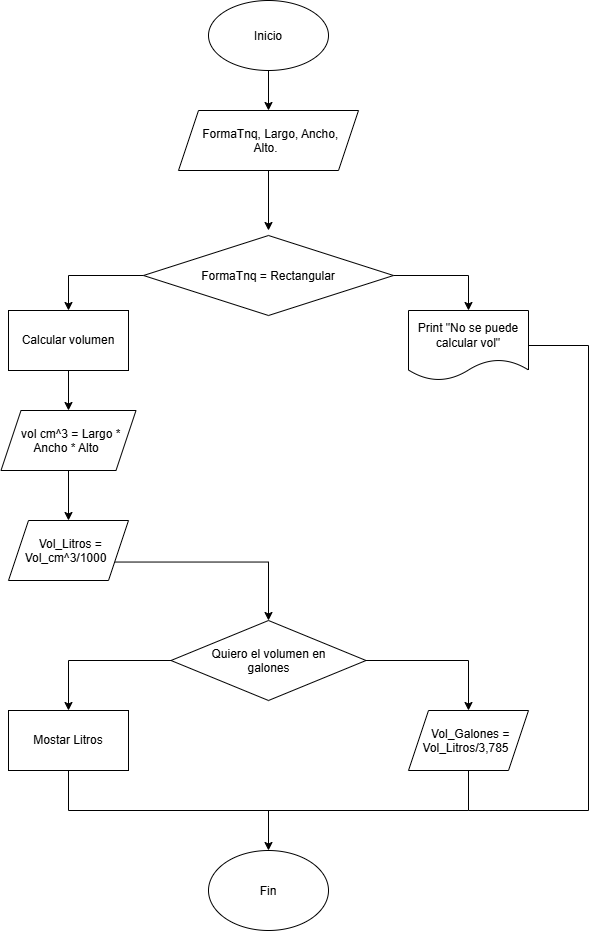

The diagram above was exported from draw.io. Its source (the exported page's mxGraphModel, read from the mxfile embedded in the PNG):
<mxGraphModel dx="1952" dy="1012" grid="1" gridSize="10" guides="1" tooltips="1" connect="1" arrows="1" fold="1" page="1" pageScale="1" pageWidth="827" pageHeight="1169" math="0" shadow="0">
  <root>
    <mxCell id="0" />
    <mxCell id="1" parent="0" />
    <mxCell id="ResC_9plOeJ5De3sdbt_-1" parent="1" style="ellipse;whiteSpace=wrap;html=1;shapeInside=1;" value="Inicio" vertex="1">
      <mxGeometry height="70" width="120" x="340" y="50" as="geometry" />
    </mxCell>
    <mxCell id="2WgbzZ5moWb68ulP7T50-2" parent="1" style="shape=parallelogram;perimeter=parallelogramPerimeter;whiteSpace=wrap;html=1;shapeInside=1;fixedSize=1;" value="FormaTnq, Largo, Ancho, Alto." vertex="1">
      <mxGeometry height="60" width="180" x="310" y="160" as="geometry" />
    </mxCell>
    <mxCell id="2WgbzZ5moWb68ulP7T50-4" edge="1" parent="1" source="ResC_9plOeJ5De3sdbt_-1" style="endArrow=classic;html=1;rounded=0;exitX=0.5;exitY=1;exitDx=0;exitDy=0;" target="2WgbzZ5moWb68ulP7T50-2" value="">
      <mxGeometry height="50" relative="1" width="50" as="geometry">
        <mxPoint x="390" y="280" as="sourcePoint" />
        <mxPoint x="440" y="230" as="targetPoint" />
      </mxGeometry>
    </mxCell>
    <mxCell id="2WgbzZ5moWb68ulP7T50-5" edge="1" parent="1" source="2WgbzZ5moWb68ulP7T50-2" style="endArrow=classic;html=1;rounded=0;exitX=0.5;exitY=1;exitDx=0;exitDy=0;" value="">
      <mxGeometry height="50" relative="1" width="50" as="geometry">
        <mxPoint x="390" y="260" as="sourcePoint" />
        <mxPoint x="400" y="280" as="targetPoint" />
      </mxGeometry>
    </mxCell>
    <mxCell id="2WgbzZ5moWb68ulP7T50-8" parent="1" style="shape=document;whiteSpace=wrap;html=1;boundedLbl=1;" value="Print &quot;No se puede calcular vol&quot;" vertex="1">
      <mxGeometry height="70" width="120" x="540" y="360" as="geometry" />
    </mxCell>
    <mxCell id="2WgbzZ5moWb68ulP7T50-9" parent="1" style="rounded=0;whiteSpace=wrap;html=1;" value="Calcular volumen" vertex="1">
      <mxGeometry height="60" width="120" x="140" y="360" as="geometry" />
    </mxCell>
    <mxCell id="2WgbzZ5moWb68ulP7T50-10" parent="1" style="rhombus;whiteSpace=wrap;html=1;shapeInside=1;" value="FormaTnq = Rectangular" vertex="1">
      <mxGeometry height="80" width="250" x="275" y="285" as="geometry" />
    </mxCell>
    <mxCell id="2WgbzZ5moWb68ulP7T50-11" edge="1" parent="1" source="2WgbzZ5moWb68ulP7T50-10" style="endArrow=classic;html=1;rounded=0;exitX=0;exitY=0.5;exitDx=0;exitDy=0;entryX=0.5;entryY=0;entryDx=0;entryDy=0;" target="2WgbzZ5moWb68ulP7T50-9" value="">
      <mxGeometry height="50" relative="1" width="50" as="geometry">
        <Array as="points">
          <mxPoint x="200" y="325" />
        </Array>
        <mxPoint x="390" y="270" as="sourcePoint" />
        <mxPoint x="440" y="220" as="targetPoint" />
      </mxGeometry>
    </mxCell>
    <mxCell id="2WgbzZ5moWb68ulP7T50-13" edge="1" parent="1" source="2WgbzZ5moWb68ulP7T50-10" style="endArrow=classic;html=1;rounded=0;exitX=1;exitY=0.5;exitDx=0;exitDy=0;entryX=0.5;entryY=0;entryDx=0;entryDy=0;" target="2WgbzZ5moWb68ulP7T50-8" value="">
      <mxGeometry height="50" relative="1" width="50" as="geometry">
        <Array as="points">
          <mxPoint x="600" y="325" />
        </Array>
        <mxPoint x="390" y="270" as="sourcePoint" />
        <mxPoint x="460" y="250" as="targetPoint" />
      </mxGeometry>
    </mxCell>
    <mxCell id="2WgbzZ5moWb68ulP7T50-14" edge="1" parent="1" source="2WgbzZ5moWb68ulP7T50-9" style="endArrow=classic;html=1;rounded=0;exitX=0.5;exitY=1;exitDx=0;exitDy=0;" target="2WgbzZ5moWb68ulP7T50-15" value="">
      <mxGeometry height="50" relative="1" width="50" as="geometry">
        <mxPoint x="390" y="270" as="sourcePoint" />
        <mxPoint x="200" y="460" as="targetPoint" />
      </mxGeometry>
    </mxCell>
    <mxCell id="2WgbzZ5moWb68ulP7T50-15" parent="1" style="shape=parallelogram;perimeter=parallelogramPerimeter;whiteSpace=wrap;html=1;shapeInside=1;fixedSize=1;" value="vol cm^3 = Largo * Ancho * Alto" vertex="1">
      <mxGeometry height="60" width="135" x="132.5" y="460" as="geometry" />
    </mxCell>
    <mxCell id="2WgbzZ5moWb68ulP7T50-16" parent="1" style="ellipse;whiteSpace=wrap;html=1;shapeInside=1;" value="Fin&lt;div&gt;&lt;br/&gt;&lt;/div&gt;" vertex="1">
      <mxGeometry height="80" width="120" x="340" y="900" as="geometry" />
    </mxCell>
    <mxCell id="2WgbzZ5moWb68ulP7T50-17" parent="1" style="rhombus;whiteSpace=wrap;html=1;shapeInside=1;" value="Quiero el volumen en galones" vertex="1">
      <mxGeometry height="80" width="195" x="302.5" y="670" as="geometry" />
    </mxCell>
    <mxCell id="2WgbzZ5moWb68ulP7T50-18" edge="1" parent="1" source="2WgbzZ5moWb68ulP7T50-21" style="endArrow=classic;html=1;rounded=0;entryX=0.5;entryY=0;entryDx=0;entryDy=0;exitX=1;exitY=0.75;exitDx=0;exitDy=0;" target="2WgbzZ5moWb68ulP7T50-17" value="">
      <mxGeometry height="50" relative="1" width="50" as="geometry">
        <Array as="points">
          <mxPoint x="400" y="611.54" />
        </Array>
        <mxPoint x="310" y="490" as="sourcePoint" />
        <mxPoint x="440" y="340" as="targetPoint" />
      </mxGeometry>
    </mxCell>
    <mxCell id="2WgbzZ5moWb68ulP7T50-19" edge="1" parent="1" source="2WgbzZ5moWb68ulP7T50-17" style="endArrow=classic;html=1;rounded=0;exitX=0;exitY=0.5;exitDx=0;exitDy=0;entryX=0.5;entryY=0;entryDx=0;entryDy=0;" target="2WgbzZ5moWb68ulP7T50-20" value="">
      <mxGeometry height="50" relative="1" width="50" as="geometry">
        <Array as="points">
          <mxPoint x="200" y="710" />
        </Array>
        <mxPoint x="390" y="390" as="sourcePoint" />
        <mxPoint x="200" y="640" as="targetPoint" />
      </mxGeometry>
    </mxCell>
    <mxCell id="2WgbzZ5moWb68ulP7T50-20" parent="1" style="rounded=0;whiteSpace=wrap;html=1;" value="Mostar Litros" vertex="1">
      <mxGeometry height="60" width="120" x="140" y="760" as="geometry" />
    </mxCell>
    <mxCell id="2WgbzZ5moWb68ulP7T50-21" parent="1" style="shape=parallelogram;perimeter=parallelogramPerimeter;whiteSpace=wrap;html=1;shapeInside=1;fixedSize=1;" value="Vol_Litros = Vol_cm^3/1000" vertex="1">
      <mxGeometry height="60" width="120" x="140" y="570" as="geometry" />
    </mxCell>
    <mxCell id="2WgbzZ5moWb68ulP7T50-22" edge="1" parent="1" source="2WgbzZ5moWb68ulP7T50-15" style="endArrow=classic;html=1;rounded=0;exitX=0.5;exitY=1;exitDx=0;exitDy=0;" target="2WgbzZ5moWb68ulP7T50-21" value="">
      <mxGeometry height="50" relative="1" width="50" as="geometry">
        <mxPoint x="390" y="740" as="sourcePoint" />
        <mxPoint x="440" y="690" as="targetPoint" />
      </mxGeometry>
    </mxCell>
    <mxCell id="2WgbzZ5moWb68ulP7T50-23" edge="1" parent="1" source="2WgbzZ5moWb68ulP7T50-17" style="endArrow=classic;html=1;rounded=0;exitX=1;exitY=0.5;exitDx=0;exitDy=0;" value="">
      <mxGeometry height="50" relative="1" width="50" as="geometry">
        <Array as="points">
          <mxPoint x="600" y="710" />
        </Array>
        <mxPoint x="390" y="620" as="sourcePoint" />
        <mxPoint x="600" y="760" as="targetPoint" />
      </mxGeometry>
    </mxCell>
    <mxCell id="2WgbzZ5moWb68ulP7T50-24" parent="1" style="shape=parallelogram;perimeter=parallelogramPerimeter;whiteSpace=wrap;html=1;shapeInside=1;fixedSize=1;" value="Vol_Galones = Vol_Litros/3,785" vertex="1">
      <mxGeometry height="60" width="120" x="540" y="760" as="geometry" />
    </mxCell>
    <mxCell id="2WgbzZ5moWb68ulP7T50-25" edge="1" parent="1" source="2WgbzZ5moWb68ulP7T50-8" style="endArrow=none;html=1;rounded=0;exitX=1;exitY=0.5;exitDx=0;exitDy=0;endFill=0;" value="">
      <mxGeometry height="50" relative="1" width="50" as="geometry">
        <Array as="points">
          <mxPoint x="720" y="395" />
          <mxPoint x="720" y="860" />
        </Array>
        <mxPoint x="390" y="620" as="sourcePoint" />
        <mxPoint x="600" y="860" as="targetPoint" />
      </mxGeometry>
    </mxCell>
    <mxCell id="2WgbzZ5moWb68ulP7T50-26" edge="1" parent="1" style="endArrow=classic;html=1;rounded=0;" target="2WgbzZ5moWb68ulP7T50-16" value="">
      <mxGeometry height="50" relative="1" width="50" as="geometry">
        <mxPoint x="400" y="860" as="sourcePoint" />
        <mxPoint x="440" y="570" as="targetPoint" />
      </mxGeometry>
    </mxCell>
    <mxCell id="2WgbzZ5moWb68ulP7T50-27" edge="1" parent="1" source="2WgbzZ5moWb68ulP7T50-20" style="endArrow=none;html=1;rounded=0;exitX=0.5;exitY=1;exitDx=0;exitDy=0;entryX=0.5;entryY=1;entryDx=0;entryDy=0;" target="2WgbzZ5moWb68ulP7T50-24" value="">
      <mxGeometry height="50" relative="1" width="50" as="geometry">
        <Array as="points">
          <mxPoint x="200" y="860" />
          <mxPoint x="600" y="860" />
        </Array>
        <mxPoint x="190" y="830" as="sourcePoint" />
        <mxPoint x="440" y="570" as="targetPoint" />
      </mxGeometry>
    </mxCell>
  </root>
</mxGraphModel>